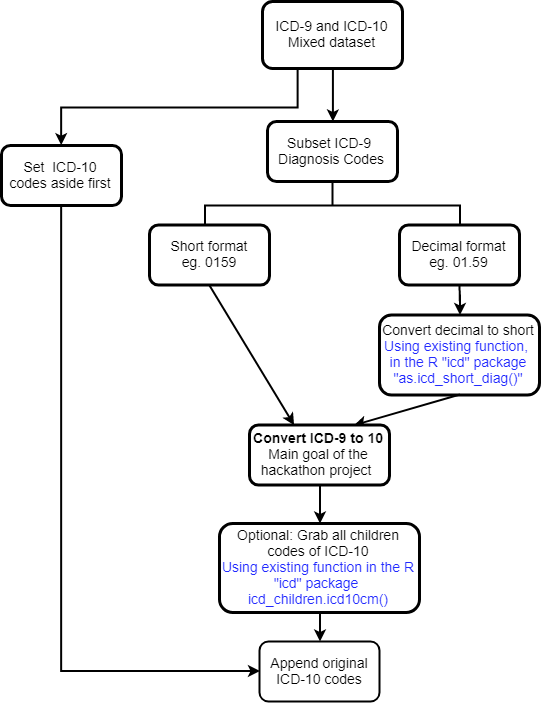

The diagram above was exported from draw.io. Its source (the exported page's mxGraphModel, read from the mxfile embedded in the PNG):
<mxGraphModel dx="1158" dy="524" grid="1" gridSize="10" guides="1" tooltips="1" connect="1" arrows="1" fold="1" page="1" pageScale="1" pageWidth="850" pageHeight="1100" math="0" shadow="0">
  <root>
    <mxCell id="0" />
    <mxCell id="1" parent="0" />
    <mxCell id="3BpblSYH-m_ytpncwwHc-1" value="" style="edgeStyle=orthogonalEdgeStyle;rounded=0;orthogonalLoop=1;jettySize=auto;html=1;strokeWidth=2;" edge="1" parent="1" target="3BpblSYH-m_ytpncwwHc-2">
      <mxGeometry relative="1" as="geometry">
        <mxPoint x="518" y="613.5" as="sourcePoint" />
      </mxGeometry>
    </mxCell>
    <mxCell id="3BpblSYH-m_ytpncwwHc-2" value="Convert decimal to short&lt;br&gt;&lt;font color=&quot;#2129ff&quot;&gt;Using existing function,&amp;nbsp; in the R &quot;icd&quot; package &quot;as.icd_short_diag()&quot;&lt;/font&gt;&lt;br style=&quot;font-size: 14px&quot;&gt;" style="rounded=1;whiteSpace=wrap;html=1;strokeWidth=3;fontSize=14;" vertex="1" parent="1">
      <mxGeometry x="438" y="643.5" width="160" height="80" as="geometry" />
    </mxCell>
    <mxCell id="3BpblSYH-m_ytpncwwHc-3" value="" style="endArrow=classic;html=1;exitX=0.5;exitY=1;exitDx=0;exitDy=0;entryX=0.75;entryY=0;entryDx=0;entryDy=0;strokeWidth=2;" edge="1" parent="1" source="3BpblSYH-m_ytpncwwHc-2" target="3BpblSYH-m_ytpncwwHc-6">
      <mxGeometry width="50" height="50" relative="1" as="geometry">
        <mxPoint x="208" y="773.5" as="sourcePoint" />
        <mxPoint x="338" y="813.5" as="targetPoint" />
      </mxGeometry>
    </mxCell>
    <mxCell id="3BpblSYH-m_ytpncwwHc-4" value="" style="endArrow=classic;html=1;exitX=0.5;exitY=1;exitDx=0;exitDy=0;entryX=0.319;entryY=0.006;entryDx=0;entryDy=0;entryPerimeter=0;strokeWidth=2;" edge="1" parent="1" source="3BpblSYH-m_ytpncwwHc-9" target="3BpblSYH-m_ytpncwwHc-6">
      <mxGeometry width="50" height="50" relative="1" as="geometry">
        <mxPoint x="208" y="913.5" as="sourcePoint" />
        <mxPoint x="418" y="833.5" as="targetPoint" />
      </mxGeometry>
    </mxCell>
    <mxCell id="3BpblSYH-m_ytpncwwHc-5" value="" style="edgeStyle=orthogonalEdgeStyle;rounded=0;orthogonalLoop=1;jettySize=auto;html=1;strokeWidth=2;" edge="1" parent="1" source="3BpblSYH-m_ytpncwwHc-6" target="3BpblSYH-m_ytpncwwHc-7">
      <mxGeometry relative="1" as="geometry" />
    </mxCell>
    <mxCell id="3BpblSYH-m_ytpncwwHc-6" value="&lt;b&gt;Convert ICD-9 to 10&lt;/b&gt;&lt;br&gt;Main goal of the hackathon project&amp;nbsp;&lt;br&gt;" style="rounded=1;whiteSpace=wrap;html=1;strokeWidth=3;fontSize=14;" vertex="1" parent="1">
      <mxGeometry x="308" y="753.5" width="140" height="60" as="geometry" />
    </mxCell>
    <mxCell id="3BpblSYH-m_ytpncwwHc-23" value="" style="edgeStyle=orthogonalEdgeStyle;rounded=0;orthogonalLoop=1;jettySize=auto;html=1;strokeWidth=2;fontSize=14;" edge="1" parent="1" source="3BpblSYH-m_ytpncwwHc-7" target="3BpblSYH-m_ytpncwwHc-21">
      <mxGeometry relative="1" as="geometry" />
    </mxCell>
    <mxCell id="3BpblSYH-m_ytpncwwHc-7" value="Optional: Grab all children codes of ICD-10&lt;br&gt;&lt;font color=&quot;#2129ff&quot;&gt;Using existing function in the R &quot;icd&quot; package&amp;nbsp; icd_children.icd10cm()&lt;/font&gt;&lt;br&gt;" style="rounded=1;whiteSpace=wrap;html=1;strokeWidth=3;fontSize=14;" vertex="1" parent="1">
      <mxGeometry x="278" y="852" width="200" height="89" as="geometry" />
    </mxCell>
    <mxCell id="3BpblSYH-m_ytpncwwHc-8" value="" style="strokeWidth=2;html=1;shape=mxgraph.flowchart.annotation_2;align=left;pointerEvents=1;rotation=90;" vertex="1" parent="1">
      <mxGeometry x="366" y="406.5" width="50" height="255" as="geometry" />
    </mxCell>
    <mxCell id="3BpblSYH-m_ytpncwwHc-9" value="Short format&lt;br style=&quot;font-size: 14px&quot;&gt;eg. 0159&lt;br style=&quot;font-size: 14px&quot;&gt;" style="rounded=1;whiteSpace=wrap;html=1;strokeWidth=3;fontSize=14;" vertex="1" parent="1">
      <mxGeometry x="208" y="553.5" width="120" height="60" as="geometry" />
    </mxCell>
    <mxCell id="3BpblSYH-m_ytpncwwHc-10" value="Decimal format&lt;br style=&quot;font-size: 14px&quot;&gt;eg. 01.59&lt;br style=&quot;font-size: 14px&quot;&gt;" style="rounded=1;whiteSpace=wrap;html=1;strokeWidth=3;fontSize=14;" vertex="1" parent="1">
      <mxGeometry x="458" y="553.5" width="120" height="60" as="geometry" />
    </mxCell>
    <mxCell id="3BpblSYH-m_ytpncwwHc-11" value="Subset ICD-9 &lt;br&gt;Diagnosis Codes" style="rounded=1;whiteSpace=wrap;html=1;strokeWidth=3;fontSize=14;" vertex="1" parent="1">
      <mxGeometry x="326" y="450" width="130" height="60" as="geometry" />
    </mxCell>
    <mxCell id="3BpblSYH-m_ytpncwwHc-17" value="" style="edgeStyle=orthogonalEdgeStyle;rounded=0;orthogonalLoop=1;jettySize=auto;html=1;strokeWidth=2;fontSize=14;" edge="1" parent="1" source="3BpblSYH-m_ytpncwwHc-14" target="3BpblSYH-m_ytpncwwHc-11">
      <mxGeometry relative="1" as="geometry" />
    </mxCell>
    <mxCell id="3BpblSYH-m_ytpncwwHc-18" style="edgeStyle=orthogonalEdgeStyle;rounded=0;orthogonalLoop=1;jettySize=auto;html=1;exitX=0.25;exitY=1;exitDx=0;exitDy=0;strokeWidth=2;fontSize=14;entryX=0.5;entryY=0;entryDx=0;entryDy=0;" edge="1" parent="1" source="3BpblSYH-m_ytpncwwHc-14" target="3BpblSYH-m_ytpncwwHc-19">
      <mxGeometry relative="1" as="geometry">
        <mxPoint x="119.99999999999977" y="470" as="targetPoint" />
      </mxGeometry>
    </mxCell>
    <mxCell id="3BpblSYH-m_ytpncwwHc-14" value="ICD-9 and ICD-10&lt;br&gt;Mixed dataset&lt;br&gt;" style="rounded=1;whiteSpace=wrap;html=1;strokeWidth=3;fontSize=14;" vertex="1" parent="1">
      <mxGeometry x="321" y="330" width="140" height="67" as="geometry" />
    </mxCell>
    <mxCell id="3BpblSYH-m_ytpncwwHc-20" style="edgeStyle=orthogonalEdgeStyle;rounded=0;orthogonalLoop=1;jettySize=auto;html=1;exitX=0.5;exitY=1;exitDx=0;exitDy=0;strokeWidth=2;fontSize=14;entryX=0;entryY=0.5;entryDx=0;entryDy=0;" edge="1" parent="1" source="3BpblSYH-m_ytpncwwHc-19" target="3BpblSYH-m_ytpncwwHc-21">
      <mxGeometry relative="1" as="geometry">
        <mxPoint x="209.99999999999977" y="923.4857536764706" as="targetPoint" />
        <Array as="points">
          <mxPoint x="120" y="1000" />
        </Array>
      </mxGeometry>
    </mxCell>
    <mxCell id="3BpblSYH-m_ytpncwwHc-19" value="Set&amp;nbsp; ICD-10 codes aside first&lt;br&gt;" style="rounded=1;whiteSpace=wrap;html=1;strokeWidth=3;fontSize=14;" vertex="1" parent="1">
      <mxGeometry x="60" y="474" width="120" height="60" as="geometry" />
    </mxCell>
    <mxCell id="3BpblSYH-m_ytpncwwHc-21" value="&lt;font style=&quot;font-size: 14px&quot;&gt;Append original ICD-10 codes&lt;/font&gt;" style="rounded=1;whiteSpace=wrap;html=1;strokeWidth=2;" vertex="1" parent="1">
      <mxGeometry x="317.9999999999998" y="969.9857536764707" width="120" height="60" as="geometry" />
    </mxCell>
  </root>
</mxGraphModel>